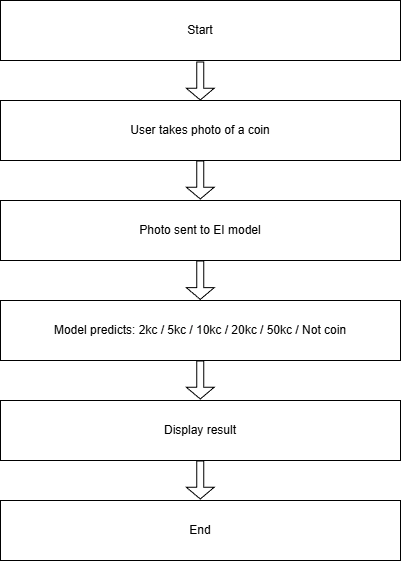

The diagram above was exported from draw.io. Its source (the exported page's mxGraphModel, read from the mxfile embedded in the PNG):
<mxGraphModel dx="585" dy="708" grid="1" gridSize="10" guides="1" tooltips="1" connect="1" arrows="1" fold="1" page="1" pageScale="1" pageWidth="827" pageHeight="1169" math="0" shadow="0">
  <root>
    <mxCell id="0" />
    <mxCell id="1" parent="0" />
    <mxCell id="fI0RIyAqFZM6I1sJ0ALf-1" parent="1" style="rounded=0;whiteSpace=wrap;html=1;" value="Start" vertex="1">
      <mxGeometry height="60" width="400" x="40" y="40" as="geometry" />
    </mxCell>
    <mxCell id="fI0RIyAqFZM6I1sJ0ALf-2" parent="1" style="rounded=0;whiteSpace=wrap;html=1;" value="User takes photo of a coin" vertex="1">
      <mxGeometry height="60" width="400" x="40" y="140" as="geometry" />
    </mxCell>
    <mxCell id="fI0RIyAqFZM6I1sJ0ALf-3" parent="1" style="rounded=0;whiteSpace=wrap;html=1;" value="Photo sent to EI model" vertex="1">
      <mxGeometry height="60" width="400" x="40" y="240" as="geometry" />
    </mxCell>
    <mxCell id="fI0RIyAqFZM6I1sJ0ALf-4" parent="1" style="rounded=0;whiteSpace=wrap;html=1;" value="Model predicts: 2kc / 5kc / 10kc / 20kc / 50kc / Not coin" vertex="1">
      <mxGeometry height="60" width="400" x="40" y="340" as="geometry" />
    </mxCell>
    <mxCell id="fI0RIyAqFZM6I1sJ0ALf-5" parent="1" style="rounded=0;whiteSpace=wrap;html=1;" value="Display result" vertex="1">
      <mxGeometry height="60" width="400" x="40" y="440" as="geometry" />
    </mxCell>
    <mxCell id="fI0RIyAqFZM6I1sJ0ALf-6" parent="1" style="rounded=0;whiteSpace=wrap;html=1;" value="End" vertex="1">
      <mxGeometry height="60" width="400" x="40" y="540" as="geometry" />
    </mxCell>
    <mxCell id="fI0RIyAqFZM6I1sJ0ALf-8" edge="1" parent="1" style="shape=flexArrow;endArrow=classic;html=1;rounded=0;entryX=0.485;entryY=-0.01;entryDx=0;entryDy=0;entryPerimeter=0;width=7;endSize=3.6;exitX=0.485;exitY=1.035;exitDx=0;exitDy=0;exitPerimeter=0;" value="">
      <mxGeometry height="50" relative="1" width="50" as="geometry">
        <Array as="points" />
        <mxPoint x="239.75999999999993" y="300" as="sourcePoint" />
        <mxPoint x="239.76" y="339.4" as="targetPoint" />
      </mxGeometry>
    </mxCell>
    <mxCell id="fI0RIyAqFZM6I1sJ0ALf-9" edge="1" parent="1" style="shape=flexArrow;endArrow=classic;html=1;rounded=0;entryX=0.485;entryY=-0.01;entryDx=0;entryDy=0;entryPerimeter=0;width=7;endSize=3.6;exitX=0.485;exitY=1.035;exitDx=0;exitDy=0;exitPerimeter=0;" value="">
      <mxGeometry height="50" relative="1" width="50" as="geometry">
        <Array as="points" />
        <mxPoint x="239.75999999999993" y="400" as="sourcePoint" />
        <mxPoint x="239.76" y="439" as="targetPoint" />
      </mxGeometry>
    </mxCell>
    <mxCell id="fI0RIyAqFZM6I1sJ0ALf-10" edge="1" parent="1" style="shape=flexArrow;endArrow=classic;html=1;rounded=0;entryX=0.485;entryY=-0.01;entryDx=0;entryDy=0;entryPerimeter=0;width=7;endSize=3.6;exitX=0.485;exitY=1.035;exitDx=0;exitDy=0;exitPerimeter=0;" value="">
      <mxGeometry height="50" relative="1" width="50" as="geometry">
        <Array as="points" />
        <mxPoint x="239.75999999999993" y="500" as="sourcePoint" />
        <mxPoint x="239.76" y="539" as="targetPoint" />
      </mxGeometry>
    </mxCell>
    <mxCell id="fI0RIyAqFZM6I1sJ0ALf-12" edge="1" parent="1" style="shape=flexArrow;endArrow=classic;html=1;rounded=0;entryX=0.485;entryY=-0.01;entryDx=0;entryDy=0;entryPerimeter=0;width=7;endSize=3.6;exitX=0.485;exitY=1.035;exitDx=0;exitDy=0;exitPerimeter=0;" value="">
      <mxGeometry height="50" relative="1" width="50" as="geometry">
        <Array as="points" />
        <mxPoint x="239.75999999999993" y="200" as="sourcePoint" />
        <mxPoint x="239.76" y="239" as="targetPoint" />
      </mxGeometry>
    </mxCell>
    <mxCell id="fI0RIyAqFZM6I1sJ0ALf-13" edge="1" parent="1" style="shape=flexArrow;endArrow=classic;html=1;rounded=0;entryX=0.485;entryY=-0.01;entryDx=0;entryDy=0;entryPerimeter=0;width=7;endSize=3.6;exitX=0.485;exitY=1.035;exitDx=0;exitDy=0;exitPerimeter=0;" value="">
      <mxGeometry height="50" relative="1" width="50" as="geometry">
        <Array as="points" />
        <mxPoint x="239.75999999999993" y="101" as="sourcePoint" />
        <mxPoint x="239.76" y="140" as="targetPoint" />
      </mxGeometry>
    </mxCell>
  </root>
</mxGraphModel>